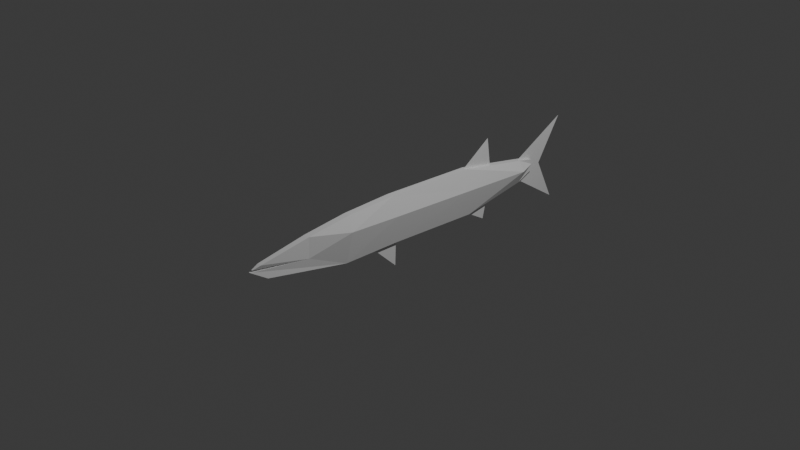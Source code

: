 # Source: barracuda_.blend  (saved by Blender 5.1.29; exported with 4.5.12 LTS)
import bpy
from mathutils import Matrix  # noqa: F401  (used for matrix-valued properties, if any)

bpy.ops.wm.read_factory_settings(use_empty=True)
scene = bpy.context.scene
scene.name = 'Scene'

# ---- collections
col_collection = bpy.data.collections.new('Collection'); scene.collection.children.link(col_collection)

# ---- world
world_world = bpy.data.worlds.new('World'); scene.world = world_world
world_world.use_nodes = True; world_world.node_tree.nodes.clear()
_N = world_world.node_tree.nodes; _L = world_world.node_tree.links
n0 = _N.new('ShaderNodeOutputWorld'); n0.name = 'World Output'; n0.location = (200, 100)
n1 = _N.new('ShaderNodeBackground'); n1.name = 'Background'; n1.location = (-200, 100)
n1.inputs[0].default_value = (0.05088, 0.05088, 0.05088, 1.0)
_L.new(n1.outputs[0], n0.inputs[0])
n0.is_active_output = True
world_world.color = (0.05088, 0.05088, 0.05088)
world_world.sun_shadow_jitter_overblur = 0.0

# ---- cameras
cam_camera = bpy.data.cameras.new('Camera')
cam_camera.clip_end = 100.0
cam_camera.ortho_scale = 7.314

# ---- lights
light_light = bpy.data.lights.new('Light', 'POINT')
light_light.energy = 1000.0
light_light.shadow_soft_size = 0.1

# ---- meshes
me_plane_003 = bpy.data.meshes.new('Plane.003')
me_plane_003.from_pydata([(-1.0, -1.0, 0.0), (-0.3271, -1.005, 0.0), (-0.9585, -0.4929, 0.0), (-0.387, -0.4699, 0.0), (0.7466, -1.046, 0.0), (0.6867, -0.5022, 0.0), (1.53, -0.9125, 0.0), (1.535, -0.6542, 0.0), (1.751, -0.8157, 0.0), (1.728, -0.6911, 0.0), (-1.465, -0.7788, 0.0), (-1.456, -0.5529, 0.0), (-2.101, -0.6774, 0.0), (-2.014, -0.6496, 0.0), (-1.94, -0.8157, 0.0), (-2.129, -0.6913, 0.0), (-0.9585, -0.4929, 0.03548), (-1.0, -1.0, 0.03548), (-0.3271, -1.005, 0.03548), (-0.387, -0.4699, 0.03548), (0.7466, -1.046, 0.03548), (0.6867, -0.5022, 0.03548), (1.53, -0.9125, 0.03548), (1.535, -0.6542, 0.03548), (1.751, -0.8157, 0.03548), (1.728, -0.6911, 0.03548), (-1.456, -0.5529, 0.03548), (-1.465, -0.7788, 0.03548), (-2.014, -0.6496, 0.02605), (-2.101, -0.6774, 0.008073), (-2.129, -0.6913, 0.009652), (-1.94, -0.8157, 0.02042), (1.739, -0.7515, 0.0), (-0.9711, -0.6462, 0.1033), (1.739, -0.7515, 0.03548), (1.533, -0.764, 0.1033), (0.7113, -0.7262, 0.1033), (-0.3637, -0.6777, 0.1033), (0.6992, -1.021, 7.518e-08), (0.9953, -1.193, 7.251e-08), (1.014, -0.9746, 1.101e-07), (1.04, -0.9875, 8.862e-08), (1.338, -0.7614, 9.177e-08), (2.142, -1.274, 1.262e-07), (2.207, -0.295, 1.325e-07), (1.903, -0.7931, 1.178e-07), (0.6363, -0.5262, 5.081e-08), (1.075, -0.6484, 5.219e-08), (1.031, -0.2524, 7.923e-08), (1.082, -0.5912, 7.315e-08), (-0.6524, -0.9669, 1.375e-08), (-0.3178, -1.29, 1.937e-08), (-0.3376, -0.9208, 4.863e-08), (-0.3088, -0.9724, 2.9e-08)], [], [(35, 36, 20, 22), (36, 37, 18, 20), (34, 32, 9, 25), (33, 37, 19, 16), (34, 35, 22, 24), (17, 18, 37, 33), (19, 37, 36, 21), (21, 36, 35, 23), (23, 35, 34, 25), (17, 33, 16, 26, 27), (27, 26, 28, 29), (17, 27, 30, 31), (14, 0, 17, 31), (2, 11, 26, 16), (4, 6, 22, 20), (0, 1, 18, 17), (13, 12, 29, 28), (7, 5, 21, 23), (11, 13, 28, 26), (8, 32, 34, 24), (3, 2, 16, 19), (12, 10, 27, 29), (6, 8, 24, 22), (15, 14, 31, 30), (9, 7, 23, 25), (1, 4, 20, 18), (10, 15, 30, 27), (5, 3, 19, 21), (38, 39, 41, 40), (42, 43, 45, 44), (46, 47, 49, 48), (50, 51, 53, 52)])
_uv = me_plane_003.uv_layers.new(name='UVMap')
_uv.uv.foreach_set('vector', [1.0, 0.5749, 1.0, 0.5881, 1.0, 0.0, 1.0, 0.0, 1.0, 0.5881, 1.0, 0.6114, 1.0, 0.0, 1.0, 0.0, 1.0, 0.515, 1.0, 0.515, 1.0, 1.0, 1.0, 1.0, 0.0, 0.6978, 1.0, 0.6114, 1.0, 1.0, 0.0, 1.0, 1.0, 0.515, 1.0, 0.5749, 1.0, 0.0, 1.0, 0.0, 0.0, 0.0, 1.0, 0.0, 1.0, 0.6114, 0.0, 0.6978, 1.0, 1.0, 1.0, 0.6114, 1.0, 0.5881, 1.0, 1.0, 1.0, 1.0, 1.0, 0.5881, 1.0, 0.5749, 1.0, 1.0, 1.0, 1.0, 1.0, 0.5749, 1.0, 0.515, 1.0, 1.0, 0.0, 0.0, 0.0, 0.6978, 0.0, 1.0, 0.0, 1.0, 0.0, 0.0, 0.0, 0.0, 0.0, 1.0, 0.0, 1.0, 0.0, 0.0, 0.0, 0.0, 0.0, 0.0, 0.0, 0.0, 0.0, 0.0, 0.0, 0.0, 0.0, 0.0, 0.0, 0.0, 0.0, 0.0, 0.0, 1.0, 0.0, 1.0, 0.0, 1.0, 0.0, 1.0, 1.0, 0.0, 1.0, 0.0, 1.0, 0.0, 1.0, 0.0, 0.0, 0.0, 1.0, 0.0, 1.0, 0.0, 0.0, 0.0, 0.0, 1.0, 0.0, 0.0, 0.0, 0.0, 0.0, 1.0, 1.0, 1.0, 1.0, 1.0, 1.0, 1.0, 1.0, 1.0, 0.0, 1.0, 0.0, 1.0, 0.0, 1.0, 0.0, 1.0, 1.0, 0.0, 1.0, 0.515, 1.0, 0.515, 1.0, 0.0, 1.0, 1.0, 0.0, 1.0, 0.0, 1.0, 1.0, 1.0, 0.0, 0.0, 0.0, 0.0, 0.0, 0.0, 0.0, 0.0, 1.0, 0.0, 1.0, 0.0, 1.0, 0.0, 1.0, 0.0, 0.0, 0.0, 0.0, 0.0, 0.0, 0.0, 0.0, 0.0, 1.0, 1.0, 1.0, 1.0, 1.0, 1.0, 1.0, 1.0, 1.0, 0.0, 1.0, 0.0, 1.0, 0.0, 1.0, 0.0, 0.0, 0.0, 0.0, 0.0, 0.0, 0.0, 0.0, 0.0, 1.0, 1.0, 1.0, 1.0, 1.0, 1.0, 1.0, 1.0, 0.0, 0.0, 1.0, 0.0, 1.0, 1.0, 0.0, 1.0, 0.0, 0.0, 1.0, 0.0, 1.0, 1.0, 0.0, 1.0, 0.0, 0.0, 1.0, 0.0, 1.0, 1.0, 0.0, 1.0, 0.0, 0.0, 1.0, 0.0, 1.0, 1.0, 0.0, 1.0])
me_plane_003.update()
arm_armature = bpy.data.armatures.new('Armature')  # bones are not reproduced

# ---- objects
ob_light = bpy.data.objects.new('Light', light_light)
ob_camera = bpy.data.objects.new('Camera', cam_camera)
ob_empty = bpy.data.objects.new('Empty', None)
ob_empty_001 = bpy.data.objects.new('Empty.001', None)
ob_plane = bpy.data.objects.new('Plane', me_plane_003)
ob_armature = bpy.data.objects.new('Armature', arm_armature)

# ---- transforms, parenting, visibility, modifiers, constraints
ob_light.location = (4.076, 1.005, 5.904)
ob_light.rotation_euler = (0.6503, 0.05522, 1.866)
ob_light.lock_rotations_4d = False
ob_light.empty_display_type = 'ARROWS'
ob_light.color = (0.0, 0.0, 0.0, 0.0)
ob_light.lineart.crease_threshold = 0.0
ob_camera.location = (7.359, -6.926, 4.958)
ob_camera.rotation_euler = (1.109, 0.0, 0.8149)
ob_camera.lock_rotations_4d = False
ob_camera.empty_display_type = 'ARROWS'
ob_camera.color = (0.0, 0.0, 0.0, 0.0)
ob_camera.display_type = 'WIRE'
ob_camera.lineart.crease_threshold = 0.0
ob_empty.location = (0.0, 0.0, -11.73)
ob_empty.empty_display_type = 'IMAGE'
ob_empty.empty_display_size = 5.0
ob_empty_001.location = (-17.84, 0.0, 0.0)
ob_empty_001.rotation_euler = (1.571, -0.1914, 1.571)
ob_empty_001.empty_display_type = 'IMAGE'
ob_empty_001.empty_display_size = 5.0
ob_plane.parent = ob_armature
ob_plane.matrix_parent_inverse = Matrix(((1.0, -0.0, -0.0, -8.526e-18), (-0.0, 1.0, 0.0, 1.133), (-0.0, -0.0, 1.0, -0.0384), (-0.0, 0.0, -0.0, 1.0)))
ob_plane.location = (1.719e-16, 0.2626, 0.7741)
ob_plane.rotation_euler = (1.571, 0.0, 1.571)
_vg = ob_plane.vertex_groups.new(name='Bone')
for _i, _w in zip([0, 1, 2, 3, 11, 16, 17, 18, 19, 26, 33, 37, 50, 51, 52, 53], [0.8118, 0.9693, 0.9624, 0.9883, 0.03458, 0.965, 0.8062, 0.9699, 0.9893, 0.03296, 0.9732, 0.994, 1.0, 1.0, 1.0, 1.0]): _vg.add([_i], _w, 'REPLACE')
_vg = ob_plane.vertex_groups.new(name='Bone.004')
for _i, _w in zip([1, 4, 5, 18, 20, 21, 36, 38, 39, 40, 41, 46, 47, 48, 49], [0.0009801, 0.9593, 0.9715, 0.0002434, 0.9608, 0.973, 0.9914, 1.0, 1.0, 1.0, 1.0, 1.0, 1.0, 1.0, 1.0]): _vg.add([_i], _w, 'REPLACE')
_vg = ob_plane.vertex_groups.new(name='Bone.005')
for _i, _w in zip([4, 6, 7, 8, 9, 20, 22, 23, 24, 25, 32, 34, 35, 42, 43, 44, 45], [0.002338, 0.9796, 0.9874, 0.999, 0.9988, 0.0007757, 0.98, 0.9877, 0.9991, 0.9988, 0.9999, 0.9998, 0.9933, 1.0, 1.0, 1.0, 1.0]): _vg.add([_i], _w, 'REPLACE')
_vg = ob_plane.vertex_groups.new(name='Bone.001')
for _i, _w in zip([11, 12, 13, 15, 26, 28, 29, 30], [0.7759, 1.083, 0.9834, 0.04285, 0.7608, 0.9795, 1.084, 0.03168]): _vg.add([_i], _w, 'REPLACE')
_vg = ob_plane.vertex_groups.new(name='Bone.002')
for _i, _w in zip([0, 10, 11, 14, 15, 17, 26, 27, 30, 31], [0.2966, 0.9806, 0.1791, 0.01255, 0.2415, 0.3081, 0.1948, 0.9543, 0.243, 0.03602]): _vg.add([_i], _w, 'REPLACE')
_vg = ob_plane.vertex_groups.new(name='Bone.003')
for _i, _w in zip([14, 15, 30, 31], [0.9716, 0.9645, 0.9705, 0.9611]): _vg.add([_i], _w, 'REPLACE')
_m = ob_plane.modifiers.new('Mirror', 'MIRROR')
_m.use_axis = (False, False, True)
_m = ob_plane.modifiers.new('Armature', 'ARMATURE')
_m.object = ob_armature
ob_armature.location = (8.526e-18, -1.133, 0.0384)
ob_armature.show_in_front = True

# ---- collection membership
col_collection.objects.link(ob_light)
col_collection.objects.link(ob_camera)
col_collection.objects.link(ob_empty)
col_collection.objects.link(ob_empty_001)
col_collection.objects.link(ob_plane)
col_collection.objects.link(ob_armature)

# ---- scene / render settings (as saved in the file)
scene.camera = ob_camera
scene.frame_start = 1; scene.frame_end = 250; scene.frame_set(1)
scene.render.engine = 'BLENDER_EEVEE_NEXT'
scene.render.bake_bias = 0.0
scene.render.bake_samples = 0
scene.cycles.sampling_pattern = 'TABULATED_SOBOL'
scene.eevee.use_volume_custom_range = False
bpy.context.view_layer.update()
